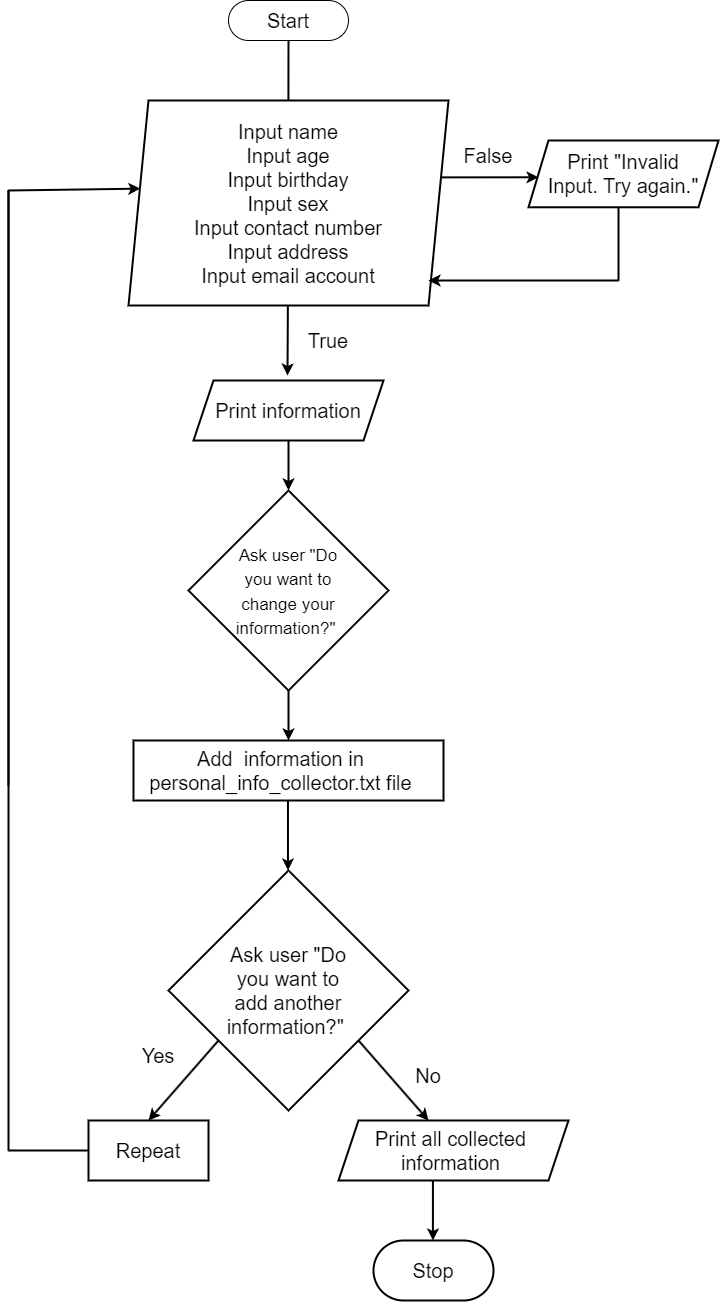

The diagram above was exported from draw.io. Its source (the exported page's mxGraphModel, read from the mxfile embedded in the PNG):
<mxGraphModel dx="1748" dy="678" grid="1" gridSize="10" guides="1" tooltips="1" connect="1" arrows="1" fold="1" page="1" pageScale="1" pageWidth="850" pageHeight="1400" math="0" shadow="0">
  <root>
    <mxCell id="0" />
    <mxCell id="1" parent="0" />
    <mxCell id="3" value="" style="endArrow=classic;html=1;strokeWidth=2;exitX=0.5;exitY=1;exitDx=0;exitDy=0;" parent="1" source="4" edge="1">
      <mxGeometry width="50" height="50" relative="1" as="geometry">
        <mxPoint x="380.2100000000001" y="165" as="sourcePoint" />
        <mxPoint x="379.80000000000007" y="215" as="targetPoint" />
      </mxGeometry>
    </mxCell>
    <mxCell id="4" value="" style="rounded=1;whiteSpace=wrap;html=1;arcSize=50;" parent="1" vertex="1">
      <mxGeometry x="320" y="50" width="120" height="40" as="geometry" />
    </mxCell>
    <mxCell id="5" value="&lt;font style=&quot;font-size: 20px;&quot;&gt;Start&lt;/font&gt;" style="text;strokeColor=none;align=center;fillColor=none;html=1;verticalAlign=middle;whiteSpace=wrap;rounded=0;strokeWidth=4;" parent="1" vertex="1">
      <mxGeometry x="350" y="55" width="60" height="30" as="geometry" />
    </mxCell>
    <mxCell id="6" value="" style="shape=parallelogram;perimeter=parallelogramPerimeter;whiteSpace=wrap;html=1;fixedSize=1;strokeWidth=2;fontSize=20;" parent="1" vertex="1">
      <mxGeometry x="220" y="150" width="320" height="205" as="geometry" />
    </mxCell>
    <mxCell id="7" value="Input name&lt;br&gt;Input age&lt;br&gt;Input birthday&lt;br&gt;Input sex&lt;br&gt;Input contact number&lt;br&gt;Input address&lt;br&gt;Input email account&lt;br&gt;" style="text;strokeColor=none;align=center;fillColor=none;html=1;verticalAlign=middle;whiteSpace=wrap;rounded=0;strokeWidth=4;fontSize=20;" parent="1" vertex="1">
      <mxGeometry x="250" y="212.5" width="260" height="80" as="geometry" />
    </mxCell>
    <mxCell id="8" value="" style="endArrow=classic;html=1;strokeWidth=2;fontSize=20;exitX=0.977;exitY=0.375;exitDx=0;exitDy=0;exitPerimeter=0;" parent="1" source="6" edge="1">
      <mxGeometry width="50" height="50" relative="1" as="geometry">
        <mxPoint x="533.9199999999998" y="180.00000000000003" as="sourcePoint" />
        <mxPoint x="630" y="226.78" as="targetPoint" />
      </mxGeometry>
    </mxCell>
    <mxCell id="9" value="False" style="text;strokeColor=none;align=center;fillColor=none;html=1;verticalAlign=middle;whiteSpace=wrap;rounded=0;strokeWidth=2;fontSize=20;" parent="1" vertex="1">
      <mxGeometry x="550" y="190" width="60" height="30" as="geometry" />
    </mxCell>
    <mxCell id="13" value="" style="shape=parallelogram;perimeter=parallelogramPerimeter;whiteSpace=wrap;html=1;fixedSize=1;strokeWidth=2;fontSize=20;" parent="1" vertex="1">
      <mxGeometry x="620" y="190" width="190" height="66.78" as="geometry" />
    </mxCell>
    <mxCell id="16" value="Print &quot;Invalid Input. Try again.&quot;" style="text;strokeColor=none;align=center;fillColor=none;html=1;verticalAlign=middle;whiteSpace=wrap;rounded=0;strokeWidth=2;fontSize=20;" parent="1" vertex="1">
      <mxGeometry x="635" y="208.39" width="160" height="30" as="geometry" />
    </mxCell>
    <mxCell id="18" value="" style="endArrow=none;html=1;strokeWidth=2;fontSize=20;" parent="1" edge="1">
      <mxGeometry width="50" height="50" relative="1" as="geometry">
        <mxPoint x="710" y="330" as="sourcePoint" />
        <mxPoint x="710" y="256.78" as="targetPoint" />
      </mxGeometry>
    </mxCell>
    <mxCell id="19" value="" style="endArrow=classic;html=1;strokeWidth=2;fontSize=20;" parent="1" edge="1">
      <mxGeometry width="50" height="50" relative="1" as="geometry">
        <mxPoint x="710" y="330" as="sourcePoint" />
        <mxPoint x="520" y="330" as="targetPoint" />
      </mxGeometry>
    </mxCell>
    <mxCell id="20" value="" style="endArrow=classic;html=1;strokeWidth=2;fontSize=20;" parent="1" edge="1">
      <mxGeometry width="50" height="50" relative="1" as="geometry">
        <mxPoint x="379.38" y="355" as="sourcePoint" />
        <mxPoint x="379" y="425" as="targetPoint" />
      </mxGeometry>
    </mxCell>
    <mxCell id="21" value="True" style="text;strokeColor=none;align=center;fillColor=none;html=1;verticalAlign=middle;whiteSpace=wrap;rounded=0;strokeWidth=2;fontSize=20;" parent="1" vertex="1">
      <mxGeometry x="390" y="375" width="60" height="30" as="geometry" />
    </mxCell>
    <mxCell id="22" value="" style="rounded=0;whiteSpace=wrap;html=1;strokeWidth=2;fontSize=20;" parent="1" vertex="1">
      <mxGeometry x="225" y="790" width="310" height="60" as="geometry" />
    </mxCell>
    <mxCell id="23" value="Add&amp;nbsp; information in personal_info_collector.txt file" style="text;strokeColor=none;align=center;fillColor=none;html=1;verticalAlign=middle;whiteSpace=wrap;rounded=0;strokeWidth=2;fontSize=20;" parent="1" vertex="1">
      <mxGeometry x="225" y="805" width="295" height="30" as="geometry" />
    </mxCell>
    <mxCell id="24" value="" style="endArrow=classic;html=1;strokeWidth=2;fontSize=20;" parent="1" edge="1">
      <mxGeometry width="50" height="50" relative="1" as="geometry">
        <mxPoint x="379.47" y="850" as="sourcePoint" />
        <mxPoint x="379.47" y="920" as="targetPoint" />
      </mxGeometry>
    </mxCell>
    <mxCell id="25" value="" style="rhombus;whiteSpace=wrap;html=1;strokeWidth=2;fontSize=20;" parent="1" vertex="1">
      <mxGeometry x="260" y="920" width="240" height="240" as="geometry" />
    </mxCell>
    <mxCell id="26" value="Ask user &quot;Do you want to add another information?&quot;&amp;nbsp;" style="text;strokeColor=none;align=center;fillColor=none;html=1;verticalAlign=middle;whiteSpace=wrap;rounded=0;strokeWidth=2;fontSize=20;" parent="1" vertex="1">
      <mxGeometry x="310" y="1025" width="140" height="30" as="geometry" />
    </mxCell>
    <mxCell id="27" value="" style="endArrow=classic;html=1;strokeWidth=2;fontSize=20;" parent="1" edge="1">
      <mxGeometry width="50" height="50" relative="1" as="geometry">
        <mxPoint x="310" y="1090" as="sourcePoint" />
        <mxPoint x="240" y="1170" as="targetPoint" />
      </mxGeometry>
    </mxCell>
    <mxCell id="32" value="" style="endArrow=classic;html=1;strokeWidth=2;fontSize=20;" parent="1" edge="1">
      <mxGeometry width="50" height="50" relative="1" as="geometry">
        <mxPoint x="450" y="1090" as="sourcePoint" />
        <mxPoint x="520" y="1170" as="targetPoint" />
      </mxGeometry>
    </mxCell>
    <mxCell id="33" value="Yes" style="text;strokeColor=none;align=center;fillColor=none;html=1;verticalAlign=middle;whiteSpace=wrap;rounded=0;strokeWidth=2;fontSize=20;" parent="1" vertex="1">
      <mxGeometry x="220" y="1090" width="60" height="30" as="geometry" />
    </mxCell>
    <mxCell id="34" value="No" style="text;strokeColor=none;align=center;fillColor=none;html=1;verticalAlign=middle;whiteSpace=wrap;rounded=0;strokeWidth=2;fontSize=20;" parent="1" vertex="1">
      <mxGeometry x="490" y="1110" width="60" height="30" as="geometry" />
    </mxCell>
    <mxCell id="35" value="" style="rounded=0;whiteSpace=wrap;html=1;strokeWidth=2;fontSize=20;" parent="1" vertex="1">
      <mxGeometry x="180" y="1170" width="120" height="60" as="geometry" />
    </mxCell>
    <mxCell id="36" value="Repeat" style="text;strokeColor=none;align=center;fillColor=none;html=1;verticalAlign=middle;whiteSpace=wrap;rounded=0;strokeWidth=2;fontSize=20;" parent="1" vertex="1">
      <mxGeometry x="210" y="1185" width="60" height="30" as="geometry" />
    </mxCell>
    <mxCell id="37" value="" style="endArrow=none;html=1;strokeWidth=2;fontSize=20;" parent="1" edge="1">
      <mxGeometry width="50" height="50" relative="1" as="geometry">
        <mxPoint x="100" y="1200" as="sourcePoint" />
        <mxPoint x="180" y="1200" as="targetPoint" />
      </mxGeometry>
    </mxCell>
    <mxCell id="38" value="" style="endArrow=none;html=1;strokeWidth=2;fontSize=20;" parent="1" edge="1">
      <mxGeometry width="50" height="50" relative="1" as="geometry">
        <mxPoint x="100" y="835" as="sourcePoint" />
        <mxPoint x="100" y="240" as="targetPoint" />
      </mxGeometry>
    </mxCell>
    <mxCell id="39" value="" style="endArrow=classic;html=1;strokeWidth=2;fontSize=20;entryX=0.037;entryY=0.43;entryDx=0;entryDy=0;entryPerimeter=0;" parent="1" target="6" edge="1">
      <mxGeometry width="50" height="50" relative="1" as="geometry">
        <mxPoint x="100" y="240" as="sourcePoint" />
        <mxPoint x="150" y="225" as="targetPoint" />
      </mxGeometry>
    </mxCell>
    <mxCell id="40" value="" style="shape=parallelogram;perimeter=parallelogramPerimeter;whiteSpace=wrap;html=1;fixedSize=1;strokeWidth=2;fontSize=20;" parent="1" vertex="1">
      <mxGeometry x="430" y="1170" width="230" height="60" as="geometry" />
    </mxCell>
    <mxCell id="41" value="Print all collected information" style="text;strokeColor=none;align=center;fillColor=none;html=1;verticalAlign=middle;whiteSpace=wrap;rounded=0;strokeWidth=2;fontSize=20;" parent="1" vertex="1">
      <mxGeometry x="445" y="1185" width="195" height="30" as="geometry" />
    </mxCell>
    <mxCell id="42" value="" style="endArrow=classic;html=1;strokeWidth=2;fontSize=20;" parent="1" edge="1">
      <mxGeometry width="50" height="50" relative="1" as="geometry">
        <mxPoint x="524.41" y="1230" as="sourcePoint" />
        <mxPoint x="524.41" y="1290" as="targetPoint" />
      </mxGeometry>
    </mxCell>
    <mxCell id="43" value="" style="rounded=1;whiteSpace=wrap;html=1;strokeWidth=2;fontSize=20;arcSize=50;" parent="1" vertex="1">
      <mxGeometry x="465" y="1290" width="120" height="60" as="geometry" />
    </mxCell>
    <mxCell id="44" value="Stop" style="text;strokeColor=none;align=center;fillColor=none;html=1;verticalAlign=middle;whiteSpace=wrap;rounded=0;strokeWidth=2;fontSize=20;" parent="1" vertex="1">
      <mxGeometry x="495" y="1305" width="60" height="30" as="geometry" />
    </mxCell>
    <mxCell id="45" value="" style="shape=parallelogram;perimeter=parallelogramPerimeter;whiteSpace=wrap;html=1;fixedSize=1;strokeWidth=2;fontSize=20;" parent="1" vertex="1">
      <mxGeometry x="285" y="430" width="190" height="60" as="geometry" />
    </mxCell>
    <mxCell id="46" value="Print information" style="text;strokeColor=none;align=center;fillColor=none;html=1;verticalAlign=middle;whiteSpace=wrap;rounded=0;strokeWidth=2;fontSize=20;" parent="1" vertex="1">
      <mxGeometry x="300" y="445" width="160" height="30" as="geometry" />
    </mxCell>
    <mxCell id="47" value="" style="endArrow=classic;html=1;strokeWidth=2;exitX=0.5;exitY=1;exitDx=0;exitDy=0;" parent="1" source="45" edge="1">
      <mxGeometry width="50" height="50" relative="1" as="geometry">
        <mxPoint x="370" y="540" as="sourcePoint" />
        <mxPoint x="380" y="540" as="targetPoint" />
      </mxGeometry>
    </mxCell>
    <mxCell id="48" value="" style="endArrow=none;html=1;strokeWidth=2;fontSize=20;" parent="1" edge="1">
      <mxGeometry width="50" height="50" relative="1" as="geometry">
        <mxPoint x="100" y="1200" as="sourcePoint" />
        <mxPoint x="100" y="240" as="targetPoint" />
      </mxGeometry>
    </mxCell>
    <mxCell id="49" value="" style="rhombus;whiteSpace=wrap;html=1;strokeWidth=2;" parent="1" vertex="1">
      <mxGeometry x="280" y="540" width="200" height="200" as="geometry" />
    </mxCell>
    <mxCell id="50" value="&lt;font style=&quot;font-size: 17px;&quot;&gt;Ask user &quot;Do you want to change your information?&quot;&amp;nbsp;&lt;/font&gt;" style="text;strokeColor=none;align=center;fillColor=none;html=1;verticalAlign=middle;whiteSpace=wrap;rounded=0;strokeWidth=2;fontSize=20;" parent="1" vertex="1">
      <mxGeometry x="320" y="625" width="120" height="30" as="geometry" />
    </mxCell>
    <mxCell id="51" value="" style="endArrow=classic;html=1;strokeWidth=2;fontSize=17;entryX=0.5;entryY=0;entryDx=0;entryDy=0;exitX=0.5;exitY=1;exitDx=0;exitDy=0;" parent="1" source="49" target="22" edge="1">
      <mxGeometry width="50" height="50" relative="1" as="geometry">
        <mxPoint x="360" y="800" as="sourcePoint" />
        <mxPoint x="410" y="750" as="targetPoint" />
      </mxGeometry>
    </mxCell>
  </root>
</mxGraphModel>